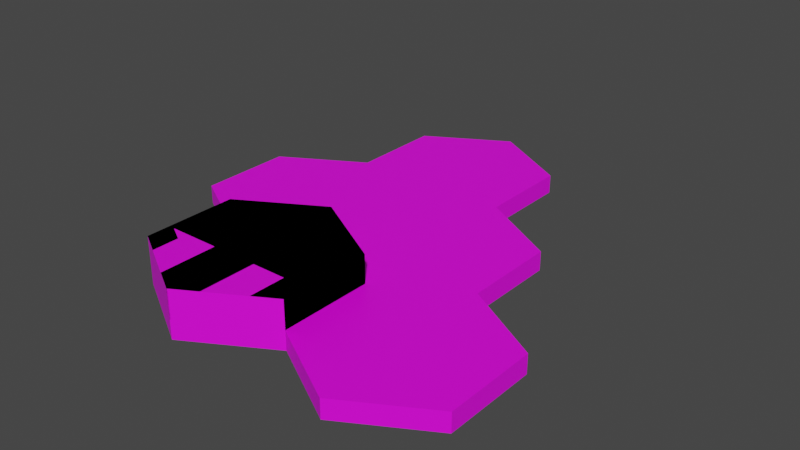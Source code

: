 # Source: 2wall.blend  (saved by Blender 3.6.13; exported with 4.5.12 LTS)
import bpy
from mathutils import Matrix  # noqa: F401  (used for matrix-valued properties, if any)

bpy.ops.wm.read_factory_settings(use_empty=True)
scene = bpy.context.scene
scene.name = 'Scene'

# ---- collections
col_collection = bpy.data.collections.new('Collection'); scene.collection.children.link(col_collection)
col_defaultsize = bpy.data.collections.new('DefaultSize'); scene.collection.children.link(col_defaultsize)

# ---- images (referenced by path relative to the original .blend; pixels are not part of the script)
import os
ASSET_DIR = os.environ.get("B2B_ASSET_DIR", "")  # directory of the original .blend (textures are referenced by path, not embedded)
HERE = os.path.dirname(os.path.abspath(__file__))  # packed textures are extracted next to this script under _unpacked/

def load_image(name, relpath, width, height, colorspace="sRGB"):
    """Load a texture the original file referenced (path relative to the .blend, or extracted next to this script)."""
    p = next((c for c in (os.path.join(HERE, relpath), os.path.join(ASSET_DIR, relpath)) if relpath and os.path.exists(c)), "")
    if p:
        img = bpy.data.images.load(p, check_existing=True)
        img.name = name
    else:  # same state as the original file: an image datablock whose file is absent (Cycles renders it pink)
        img = bpy.data.images.new(name, width, height)
        img.source = "FILE"
        img.filepath = "//" + (relpath or name)
    img.colorspace_settings.name = colorspace
    return img
img_base_palette_png_001 = load_image('base_palette.png.001', 'base_palette.png', 1024, 1024, 'sRGB')
img_base_palette_png_002 = load_image('base_palette.png.002', 'base_palette.png', 1024, 1024, 'sRGB')

# ---- materials (node trees are filled in below, after node groups)
mat_basepalette_001 = bpy.data.materials.new('BasePalette.001')
mat_basepalette_001.alpha_threshold = 0.0
mat_basepalette_001.use_transparent_shadow = False
mat_basepalette_001.roughness = 0.5
mat_basepalette_001.line_color = (0.0, 0.0, 0.0, 1.0)
mat_basepalette = bpy.data.materials.new('BasePalette')
mat_basepalette.alpha_threshold = 0.0
mat_basepalette.use_transparent_shadow = False
mat_basepalette.roughness = 0.5
mat_basepalette.line_color = (0.0, 0.0, 0.0, 1.0)

# ---- material node trees
mat_basepalette_001.use_nodes = True; mat_basepalette_001.node_tree.nodes.clear()
_N = mat_basepalette_001.node_tree.nodes; _L = mat_basepalette_001.node_tree.links
n0 = _N.new('ShaderNodeOutputMaterial'); n0.name = 'Material Output'; n0.location = (300, 300)
n1 = _N.new('ShaderNodeBsdfPrincipled'); n1.name = 'Principled BSDF'; n1.location = (10, 300)
n1.distribution = 'GGX'
n1.subsurface_method = 'RANDOM_WALK_SKIN'
n1.inputs[3].default_value = 1.45
n1.inputs[27].default_value = (0.0, 0.0, 0.0, 1.0)
n1.inputs[28].default_value = 1.0
n2 = _N.new('ShaderNodeTexImage'); n2.name = 'Image Texture'; n2.location = (-464, 137)
n2.image = img_base_palette_png_001
_L.new(n1.outputs[0], n0.inputs[0])
_L.new(n2.outputs[0], n1.inputs[0])
n0.is_active_output = True
mat_basepalette.use_nodes = True; mat_basepalette.node_tree.nodes.clear()
_N = mat_basepalette.node_tree.nodes; _L = mat_basepalette.node_tree.links
n0 = _N.new('ShaderNodeOutputMaterial'); n0.name = 'Material Output'; n0.location = (300, 300)
n1 = _N.new('ShaderNodeBsdfPrincipled'); n1.name = 'Principled BSDF'; n1.location = (10, 300)
n1.distribution = 'GGX'
n1.subsurface_method = 'RANDOM_WALK_SKIN'
n1.inputs[3].default_value = 1.45
n1.inputs[27].default_value = (0.0, 0.0, 0.0, 1.0)
n1.inputs[28].default_value = 1.0
n2 = _N.new('ShaderNodeTexImage'); n2.name = 'Image Texture'; n2.location = (-464, 137)
n2.image = img_base_palette_png_002
_L.new(n1.outputs[0], n0.inputs[0])
_L.new(n2.outputs[0], n1.inputs[0])
n0.is_active_output = True

# ---- world
world_world = bpy.data.worlds.new('World'); scene.world = world_world
world_world.use_nodes = True; world_world.node_tree.nodes.clear()
_N = world_world.node_tree.nodes; _L = world_world.node_tree.links
n0 = _N.new('ShaderNodeOutputWorld'); n0.name = 'World Output'; n0.location = (300, 300)
n1 = _N.new('ShaderNodeBackground'); n1.name = 'Background'; n1.location = (10, 300)
n1.inputs[0].default_value = (0.05088, 0.05088, 0.05088, 1.0)
_L.new(n1.outputs[0], n0.inputs[0])
n0.is_active_output = True
world_world.color = (0.05088, 0.05088, 0.05088)
world_world.use_sun_shadow = False
world_world.sun_shadow_jitter_overblur = 0.0

# ---- meshes
me_cylinder_001 = bpy.data.meshes.new('Cylinder.001')
me_cylinder_001.from_pydata([(-5.262e-09, 1.0, -3.725e-08), (-5.262e-09, 0.9194, 0.2), (0.866, 0.5, -3.725e-08), (0.7962, 0.4597, 0.2), (0.866, -0.5, -3.725e-08), (0.7962, -0.4597, 0.2), (-5.262e-09, -1.0, -3.725e-08), (-5.262e-09, -0.9194, 0.2), (-0.866, -0.5, -3.725e-08), (-0.7962, -0.4597, 0.2), (-0.866, 0.5, -3.725e-08), (-0.7962, 0.4597, 0.2), (0.866, 0.5, 0.2), (-5.262e-09, 1.0, 0.2), (0.866, -0.5, 0.2), (-5.262e-09, -1.0, 0.2), (-0.866, -0.5, 0.2), (-0.866, 0.5, 0.2), (1.732, 1.0, -3.725e-08), (1.732, 0.9194, 0.2), (2.598, 0.5, -3.725e-08), (2.528, 0.4597, 0.2), (2.598, -0.5, -3.725e-08), (2.528, -0.4597, 0.2), (1.732, -1.0, -3.725e-08), (1.732, -0.9194, 0.2), (0.866, -0.5, -3.725e-08), (0.9358, -0.4597, 0.2), (0.866, 0.5, -3.725e-08), (0.9358, 0.4597, 0.2), (2.598, 0.5, 0.2), (1.732, 1.0, 0.2), (2.598, -0.5, 0.2), (1.732, -1.0, 0.2), (0.866, -0.5, 0.2), (0.866, 0.5, 0.2), (-0.866, 2.5, -3.725e-08), (-0.866, 2.419, 0.2), (0.0, 2.0, -3.725e-08), (-0.06979, 1.96, 0.2), (0.0, 1.0, -3.725e-08), (-0.06979, 1.04, 0.2), (-0.866, 0.5, -3.725e-08), (-0.866, 0.5806, 0.2), (-1.732, 1.0, -3.725e-08), (-1.662, 1.04, 0.2), (-1.732, 2.0, -3.725e-08), (-1.662, 1.96, 0.2), (0.0, 2.0, 0.2), (-0.866, 2.5, 0.2), (0.0, 1.0, 0.2), (-0.866, 0.5, 0.2), (-1.732, 1.0, 0.2), (-1.732, 2.0, 0.2), (2.598, 0.5, 0.2), (0.866, 2.5, -3.725e-08), (0.866, 2.419, 0.2), (1.732, 2.0, -3.725e-08), (1.662, 1.96, 0.2), (1.732, 1.0, -3.725e-08), (1.662, 1.04, 0.2), (0.866, 0.5, -3.725e-08), (0.866, 0.5806, 0.2), (0.0, 1.0, -3.725e-08), (0.06978, 1.04, 0.2), (0.0, 2.0, -3.725e-08), (0.06978, 1.96, 0.2), (1.732, 2.0, 0.2), (0.866, 2.5, 0.2), (1.732, 1.0, 0.2), (0.866, 0.5, 0.2), (0.0, 1.0, 0.2), (0.0, 2.0, 0.2), (0.0, 4.0, -3.725e-08), (0.0, 3.919, 0.2), (0.866, 3.5, -3.725e-08), (0.7962, 3.46, 0.2), (0.866, 2.5, -3.725e-08), (0.7962, 2.54, 0.2), (0.0, 2.0, -3.725e-08), (0.0, 2.081, 0.2), (-0.866, 2.5, -3.725e-08), (-0.7962, 2.54, 0.2), (-0.866, 3.5, -3.725e-08), (-0.7962, 3.46, 0.2), (0.866, 3.5, 0.2), (0.0, 4.0, 0.2), (0.866, 2.5, 0.2), (0.0, 2.0, 0.2), (-0.866, 2.5, 0.2), (-0.866, 3.5, 0.2)], [], [(0, 13, 12, 2), (2, 12, 14, 4), (4, 14, 15, 6), (6, 15, 16, 8), (3, 1, 11, 9, 7, 5), (8, 16, 17, 10), (10, 17, 13, 0), (0, 2, 4, 6, 8, 10), (1, 3, 12, 13), (3, 5, 14, 12), (5, 7, 15, 14), (7, 9, 16, 15), (9, 11, 17, 16), (11, 1, 13, 17), (20, 30, 32, 22), (22, 32, 33, 24), (24, 33, 34, 26), (21, 19, 29, 27, 25, 23), (26, 34, 35, 28), (28, 35, 31, 18), (18, 20, 22, 24, 26, 28), (21, 23, 32, 30), (23, 25, 33, 32), (25, 27, 34, 33), (27, 29, 35, 34), (29, 19, 31, 35), (36, 49, 48, 38), (38, 48, 50, 40), (40, 50, 51, 42), (42, 51, 52, 44), (39, 37, 47, 45, 43, 41), (44, 52, 53, 46), (46, 53, 49, 36), (36, 38, 40, 42, 44, 46), (37, 39, 48, 49), (39, 41, 50, 48), (41, 43, 51, 50), (43, 45, 52, 51), (45, 47, 53, 52), (47, 37, 49, 53), (21, 30, 54, 31, 19), (18, 31, 54, 30, 20), (55, 68, 67, 57), (57, 67, 69, 59), (59, 69, 70, 61), (61, 70, 71, 63), (58, 56, 66, 64, 62, 60), (63, 71, 72, 65), (65, 72, 68, 55), (55, 57, 59, 61, 63, 65), (56, 58, 67, 68), (58, 60, 69, 67), (60, 62, 70, 69), (62, 64, 71, 70), (64, 66, 72, 71), (66, 56, 68, 72), (73, 86, 85, 75), (75, 85, 87, 77), (77, 87, 88, 79), (79, 88, 89, 81), (76, 74, 84, 82, 80, 78), (81, 89, 90, 83), (83, 90, 86, 73), (73, 75, 77, 79, 81, 83), (74, 76, 85, 86), (76, 78, 87, 85), (78, 80, 88, 87), (80, 82, 89, 88), (82, 84, 90, 89), (84, 74, 86, 90)])
_uv = me_cylinder_001.uv_layers.new(name='UVMap')
_uv.uv.foreach_set('vector', [0.2057, 0.9733, 0.2057, 0.9733, 0.2057, 0.9733, 0.2057, 0.9733, 0.2057, 0.9733, 0.2057, 0.9733, 0.2057, 0.9733, 0.2057, 0.9733, 0.2057, 0.9733, 0.2057, 0.9733, 0.2057, 0.9733, 0.2057, 0.9733, 0.2057, 0.9733, 0.2057, 0.9733, 0.2057, 0.9733, 0.2057, 0.9733, 0.2057, 0.9733, 0.2057, 0.9733, 0.2057, 0.9733, 0.2057, 0.9733, 0.2057, 0.9733, 0.2057, 0.9733, 0.2057, 0.9733, 0.2057, 0.9733, 0.2057, 0.9733, 0.2057, 0.9733, 0.2057, 0.9733, 0.2057, 0.9733, 0.2057, 0.9733, 0.2057, 0.9733, 0.2057, 0.9733, 0.2057, 0.9733, 0.2057, 0.9733, 0.2057, 0.9733, 0.2057, 0.9733, 0.2057, 0.9733, 0.4596, 0.9537, 0.4596, 0.9537, 0.4596, 0.9537, 0.4596, 0.9537, 0.4596, 0.9537, 0.4596, 0.9537, 0.4596, 0.9537, 0.4596, 0.9537, 0.4596, 0.9537, 0.4596, 0.9537, 0.4596, 0.9537, 0.4596, 0.9537, 0.4596, 0.9537, 0.4596, 0.9537, 0.4596, 0.9537, 0.4596, 0.9537, 0.4596, 0.9537, 0.4596, 0.9537, 0.4596, 0.9537, 0.4596, 0.9537, 0.4596, 0.9537, 0.4596, 0.9537, 0.4596, 0.9537, 0.4596, 0.9537, 0.2057, 0.9733, 0.2057, 0.9733, 0.2057, 0.9733, 0.2057, 0.9733, 0.2057, 0.9733, 0.2057, 0.9733, 0.2057, 0.9733, 0.2057, 0.9733, 0.2057, 0.9733, 0.2057, 0.9733, 0.2057, 0.9733, 0.2057, 0.9733, 0.2057, 0.9733, 0.2057, 0.9733, 0.2057, 0.9733, 0.2057, 0.9733, 0.2057, 0.9733, 0.2057, 0.9733, 0.2057, 0.9733, 0.2057, 0.9733, 0.2057, 0.9733, 0.2057, 0.9733, 0.2057, 0.9733, 0.2057, 0.9733, 0.2057, 0.9733, 0.2057, 0.9733, 0.2057, 0.9733, 0.2057, 0.9733, 0.2057, 0.9733, 0.2057, 0.9733, 0.2057, 0.9733, 0.2057, 0.9733, 0.4515, 0.959, 0.4515, 0.959, 0.4515, 0.959, 0.4515, 0.959, 0.4515, 0.959, 0.4515, 0.959, 0.4515, 0.959, 0.4515, 0.959, 0.4515, 0.959, 0.4515, 0.959, 0.4515, 0.959, 0.4515, 0.959, 0.4515, 0.959, 0.4515, 0.959, 0.4515, 0.959, 0.4515, 0.959, 0.4515, 0.959, 0.4515, 0.959, 0.4515, 0.959, 0.4515, 0.959, 0.2057, 0.9733, 0.2057, 0.9733, 0.2057, 0.9733, 0.2057, 0.9733, 0.2057, 0.9733, 0.2057, 0.9733, 0.2057, 0.9733, 0.2057, 0.9733, 0.2057, 0.9733, 0.2057, 0.9733, 0.2057, 0.9733, 0.2057, 0.9733, 0.2057, 0.9733, 0.2057, 0.9733, 0.2057, 0.9733, 0.2057, 0.9733, 0.2057, 0.9733, 0.2057, 0.9733, 0.2057, 0.9733, 0.2057, 0.9733, 0.2057, 0.9733, 0.2057, 0.9733, 0.2057, 0.9733, 0.2057, 0.9733, 0.2057, 0.9733, 0.2057, 0.9733, 0.2057, 0.9733, 0.2057, 0.9733, 0.2057, 0.9733, 0.2057, 0.9733, 0.2057, 0.9733, 0.2057, 0.9733, 0.2057, 0.9733, 0.2057, 0.9733, 0.2057, 0.9733, 0.2057, 0.9733, 0.4596, 0.9537, 0.4596, 0.9537, 0.4596, 0.9537, 0.4596, 0.9537, 0.4596, 0.9537, 0.4596, 0.9537, 0.4596, 0.9537, 0.4596, 0.9537, 0.4596, 0.9537, 0.4596, 0.9537, 0.4596, 0.9537, 0.4596, 0.9537, 0.4596, 0.9537, 0.4596, 0.9537, 0.4596, 0.9537, 0.4596, 0.9537, 0.4596, 0.9537, 0.4596, 0.9537, 0.4596, 0.9537, 0.4596, 0.9537, 0.4596, 0.9537, 0.4596, 0.9537, 0.4596, 0.9537, 0.4596, 0.9537, 0.4515, 0.959, 0.4515, 0.959, 0.4515, 0.959, 0.4515, 0.959, 0.4515, 0.959, 0.2298, 0.4866, 0.2298, 0.4866, 0.2298, 0.4866, 0.2298, 0.4866, 0.2298, 0.4866, 0.2057, 0.9733, 0.2057, 0.9733, 0.2057, 0.9733, 0.2057, 0.9733, 0.2057, 0.9733, 0.2057, 0.9733, 0.2057, 0.9733, 0.2057, 0.9733, 0.2057, 0.9733, 0.2057, 0.9733, 0.2057, 0.9733, 0.2057, 0.9733, 0.2057, 0.9733, 0.2057, 0.9733, 0.2057, 0.9733, 0.2057, 0.9733, 0.2057, 0.9733, 0.2057, 0.9733, 0.2057, 0.9733, 0.2057, 0.9733, 0.2057, 0.9733, 0.2057, 0.9733, 0.2057, 0.9733, 0.2057, 0.9733, 0.2057, 0.9733, 0.2057, 0.9733, 0.2057, 0.9733, 0.2057, 0.9733, 0.2057, 0.9733, 0.2057, 0.9733, 0.2057, 0.9733, 0.2057, 0.9733, 0.2057, 0.9733, 0.2057, 0.9733, 0.2057, 0.9733, 0.2057, 0.9733, 0.4596, 0.9537, 0.4596, 0.9537, 0.4596, 0.9537, 0.4596, 0.9537, 0.4596, 0.9537, 0.4596, 0.9537, 0.4596, 0.9537, 0.4596, 0.9537, 0.4596, 0.9537, 0.4596, 0.9537, 0.4596, 0.9537, 0.4596, 0.9537, 0.4596, 0.9537, 0.4596, 0.9537, 0.4596, 0.9537, 0.4596, 0.9537, 0.4596, 0.9537, 0.4596, 0.9537, 0.4596, 0.9537, 0.4596, 0.9537, 0.4596, 0.9537, 0.4596, 0.9537, 0.4596, 0.9537, 0.4596, 0.9537, 0.2057, 0.9733, 0.2057, 0.9733, 0.2057, 0.9733, 0.2057, 0.9733, 0.2057, 0.9733, 0.2057, 0.9733, 0.2057, 0.9733, 0.2057, 0.9733, 0.2057, 0.9733, 0.2057, 0.9733, 0.2057, 0.9733, 0.2057, 0.9733, 0.2057, 0.9733, 0.2057, 0.9733, 0.2057, 0.9733, 0.2057, 0.9733, 0.2057, 0.9733, 0.2057, 0.9733, 0.2057, 0.9733, 0.2057, 0.9733, 0.2057, 0.9733, 0.2057, 0.9733, 0.2057, 0.9733, 0.2057, 0.9733, 0.2057, 0.9733, 0.2057, 0.9733, 0.2057, 0.9733, 0.2057, 0.9733, 0.2057, 0.9733, 0.2057, 0.9733, 0.2057, 0.9733, 0.2057, 0.9733, 0.2057, 0.9733, 0.2057, 0.9733, 0.2057, 0.9733, 0.2057, 0.9733, 0.4596, 0.9537, 0.4596, 0.9537, 0.4596, 0.9537, 0.4596, 0.9537, 0.4596, 0.9537, 0.4596, 0.9537, 0.4596, 0.9537, 0.4596, 0.9537, 0.4596, 0.9537, 0.4596, 0.9537, 0.4596, 0.9537, 0.4596, 0.9537, 0.4596, 0.9537, 0.4596, 0.9537, 0.4596, 0.9537, 0.4596, 0.9537, 0.4596, 0.9537, 0.4596, 0.9537, 0.4596, 0.9537, 0.4596, 0.9537, 0.4596, 0.9537, 0.4596, 0.9537, 0.4596, 0.9537, 0.4596, 0.9537])
me_cylinder_001.materials.append(mat_basepalette_001)
me_cylinder_001.update()
me_cylinder_002 = bpy.data.meshes.new('Cylinder.002')
me_cylinder_002.from_pydata([(-0.866, -0.5, 0.0), (0.866, -0.5, 0.0), (-0.866, 0.5, 0.0), (0.866, 0.5, 0.0), (-5.262e-09, -1.0, -3.725e-08), (-5.262e-09, 1.0, -3.725e-08), (-0.866, 0.5, 0.3), (-0.866, -0.5, 0.3), (-5.262e-09, -1.0, 0.3), (0.866, -0.5, 0.3), (0.866, 0.5, 0.3), (-5.262e-09, 1.0, 0.3)], [], [(0, 2, 5, 3, 1, 4), (7, 8, 9, 10, 11, 6), (3, 5, 11, 10), (5, 2, 6, 11), (4, 1, 9, 8), (0, 4, 8, 7), (1, 3, 10, 9), (2, 0, 7, 6)])
_uv = me_cylinder_002.uv_layers.new(name='UVMap')
_uv.uv.foreach_set('vector', [0.3847, 0.807, 0.3847, 0.807, 0.3847, 0.807, 0.3847, 0.807, 0.3847, 0.807, 0.3847, 0.807, 0.3847, 0.807, 0.3847, 0.807, 0.3847, 0.807, 0.3847, 0.807, 0.3847, 0.807, 0.3847, 0.807, 0.3847, 0.807, 0.3847, 0.807, 0.3847, 0.807, 0.3847, 0.807, 0.3847, 0.807, 0.3847, 0.807, 0.3847, 0.807, 0.3847, 0.807, 0.3847, 0.807, 0.3847, 0.807, 0.3847, 0.807, 0.3847, 0.807, 0.3847, 0.807, 0.3847, 0.807, 0.3847, 0.807, 0.3847, 0.807, 0.3847, 0.807, 0.3847, 0.807, 0.3847, 0.807, 0.3847, 0.807, 0.3847, 0.807, 0.3847, 0.807, 0.3847, 0.807, 0.3847, 0.807])
me_cylinder_002.materials.append(mat_basepalette)
me_cylinder_002.update()
me_plane_001 = bpy.data.meshes.new('Plane.001')
me_plane_001.from_pydata([(-0.866, -0.25, 0.0), (0.866, -0.25, 0.0), (-0.866, 0.5, 0.0), (0.866, 0.5, 0.0), (-0.866, 0.5, 0.3), (-0.866, -0.25, 0.3), (0.866, -0.25, 0.3), (0.866, 0.5, 0.3), (0.0, 1.0, 0.0), (0.0, 1.0, 0.3)], [], [(0, 2, 8, 3, 1), (5, 6, 7, 9, 4), (1, 3, 7, 6), (2, 0, 5, 4), (8, 2, 4, 9), (0, 1, 6, 5), (3, 8, 9, 7)])
_uv = me_plane_001.uv_layers.new(name='UVMap')
_uv.uv.foreach_set('vector', [0.3847, 0.807, 0.3847, 0.807, 0.3847, 0.807, 0.3847, 0.807, 0.3847, 0.807, 0.3847, 0.807, 0.3847, 0.807, 0.3847, 0.807, 0.3847, 0.807, 0.3847, 0.807, 0.3847, 0.807, 0.3847, 0.807, 0.3847, 0.807, 0.3847, 0.807, 0.3847, 0.807, 0.3847, 0.807, 0.3847, 0.807, 0.3847, 0.807, 0.3847, 0.807, 0.3847, 0.807, 0.3847, 0.807, 0.3847, 0.807, 0.3847, 0.807, 0.3847, 0.807, 0.3847, 0.807, 0.3847, 0.807, 0.3847, 0.807, 0.3847, 0.807, 0.3847, 0.807, 0.3847, 0.807])
me_plane_001.materials.append(mat_basepalette)
me_plane_001.update()
me_plane = bpy.data.meshes.new('Plane')
me_plane.from_pydata([(-0.866, -0.25, 0.0), (0.866, -0.25, 0.0), (-0.866, 0.25, 0.0), (0.866, 0.25, 0.0), (-0.866, 0.25, 0.3), (-0.866, -0.25, 0.3), (0.866, -0.25, 0.3), (0.866, 0.25, 0.3)], [], [(0, 2, 3, 1), (5, 6, 7, 4), (1, 3, 7, 6), (2, 0, 5, 4), (3, 2, 4, 7), (0, 1, 6, 5)])
_uv = me_plane.uv_layers.new(name='UVMap')
_uv.uv.foreach_set('vector', [0.3847, 0.807, 0.3847, 0.807, 0.3847, 0.807, 0.3847, 0.807, 0.3847, 0.807, 0.3847, 0.807, 0.3847, 0.807, 0.3847, 0.807, 0.3847, 0.807, 0.3847, 0.807, 0.3847, 0.807, 0.3847, 0.807, 0.3847, 0.807, 0.3847, 0.807, 0.3847, 0.807, 0.3847, 0.807, 0.3847, 0.807, 0.3847, 0.807, 0.3847, 0.807, 0.3847, 0.807, 0.3847, 0.807, 0.3847, 0.807, 0.3847, 0.807, 0.3847, 0.807])
me_plane.materials.append(mat_basepalette)
me_plane.update()
me_cylinder_006 = bpy.data.meshes.new('Cylinder.006')
me_cylinder_006.from_pydata([(-0.866, 0.25, 1.49e-07), (0.1443, -0.25, 1.49e-07), (-0.866, -0.25, 1.49e-07), (0.6495, 0.625, 2.086e-07), (-0.1443, 0.25, 1.49e-07), (0.2165, 0.875, 2.086e-07), (-0.866, -0.25, 0.3), (0.1443, -0.25, 0.3), (-0.866, 0.25, 0.3), (0.2165, 0.875, 0.3), (0.6495, 0.625, 0.3), (-0.1443, 0.25, 0.3)], [], [(2, 0, 4, 1), (3, 1, 4, 5), (6, 7, 11, 8), (10, 9, 11, 7), (1, 3, 10, 7), (3, 5, 9, 10), (2, 1, 7, 6), (5, 4, 11, 9), (4, 0, 8, 11), (0, 2, 6, 8)])
_uv = me_cylinder_006.uv_layers.new(name='UVMap')
_uv.uv.foreach_set('vector', [0.3847, 0.807, 0.3847, 0.807, 0.3847, 0.807, 0.3847, 0.807, 0.3847, 0.807, 0.3847, 0.807, 0.3847, 0.807, 0.3847, 0.807, 0.3847, 0.807, 0.3847, 0.807, 0.3847, 0.807, 0.3847, 0.807, 0.3847, 0.807, 0.3847, 0.807, 0.3847, 0.807, 0.3847, 0.807, 0.3847, 0.807, 0.3847, 0.807, 0.3847, 0.807, 0.3847, 0.807, 0.3847, 0.807, 0.3847, 0.807, 0.3847, 0.807, 0.3847, 0.807, 0.3847, 0.807, 0.3847, 0.807, 0.3847, 0.807, 0.3847, 0.807, 0.3847, 0.807, 0.3847, 0.807, 0.3847, 0.807, 0.3847, 0.807, 0.3847, 0.807, 0.3847, 0.807, 0.3847, 0.807, 0.3847, 0.807, 0.3847, 0.807, 0.3847, 0.807, 0.3847, 0.807, 0.3847, 0.807])
me_cylinder_006.materials.append(mat_basepalette_001)
me_cylinder_006.materials.append(mat_basepalette)
me_cylinder_006.update()
me_cylinder_008 = bpy.data.meshes.new('Cylinder.008')
me_cylinder_008.from_pydata([(-0.866, 0.5, 0.0), (0.1443, -0.25, 1.49e-07), (-0.866, -0.25, 1.49e-07), (0.6495, 0.625, 2.086e-07), (0.0, 1.0, 0.0), (-0.866, -0.25, 0.3), (0.1443, -0.25, 0.3), (-0.866, 0.5, 0.3), (0.0, 1.0, 0.3), (0.6495, 0.625, 0.3)], [], [(2, 0, 4, 1), (5, 6, 9, 8, 7), (1, 3, 9, 6), (2, 1, 6, 5), (4, 0, 7, 8), (0, 2, 5, 7), (9, 3, 4, 8)])
_uv = me_cylinder_008.uv_layers.new(name='UVMap')
_uv.uv.foreach_set('vector', [0.3847, 0.807, 0.3847, 0.807, 0.3847, 0.807, 0.3847, 0.807, 0.3847, 0.807, 0.3847, 0.807, 0.3847, 0.807, 0.3847, 0.807, 0.3847, 0.807, 0.3847, 0.807, 0.3847, 0.807, 0.3847, 0.807, 0.3847, 0.807, 0.3847, 0.807, 0.3847, 0.807, 0.3847, 0.807, 0.3847, 0.807, 0.3847, 0.807, 0.3847, 0.807, 0.3847, 0.807, 0.3847, 0.807, 0.3847, 0.807, 0.3847, 0.807, 0.3847, 0.807, 0.3847, 0.807, 0.3847, 0.807, 0.3847, 0.807, 0.3847, 0.807, 0.3847, 0.807])
me_cylinder_008.materials.append(mat_basepalette_001)
me_cylinder_008.materials.append(mat_basepalette)
me_cylinder_008.update()
me_plane_006 = bpy.data.meshes.new('Plane.006')
me_plane_006.from_pydata([(-0.25, 0.8557, 0.0), (-0.25, -0.8557, 0.0), (0.25, 0.8557, 0.0), (0.25, -0.8557, 0.0), (0.25, 0.8557, 0.3), (-0.25, 0.8557, 0.3), (-0.25, -0.8557, 0.3), (0.25, -0.8557, 0.3), (8.941e-08, -1.0, 0.0), (8.941e-08, -1.0, 0.3), (-8.941e-08, 1.0, 0.0), (-8.941e-08, 1.0, 0.3)], [], [(0, 10, 2, 3, 8, 1), (5, 6, 9, 7, 4, 11), (8, 3, 7, 9), (10, 0, 5, 11), (3, 2, 4, 7), (0, 1, 6, 5), (1, 8, 9, 6), (2, 10, 11, 4)])
_uv = me_plane_006.uv_layers.new(name='UVMap')
_uv.uv.foreach_set('vector', [0.3847, 0.807, 0.3847, 0.807, 0.3847, 0.807, 0.3847, 0.807, 0.3847, 0.807, 0.3847, 0.807, 0.3847, 0.807, 0.3847, 0.807, 0.3847, 0.807, 0.3847, 0.807, 0.3847, 0.807, 0.3847, 0.807, 0.3847, 0.807, 0.3847, 0.807, 0.3847, 0.807, 0.3847, 0.807, 0.3847, 0.807, 0.3847, 0.807, 0.3847, 0.807, 0.3847, 0.807, 0.3847, 0.807, 0.3847, 0.807, 0.3847, 0.807, 0.3847, 0.807, 0.3847, 0.807, 0.3847, 0.807, 0.3847, 0.807, 0.3847, 0.807, 0.3847, 0.807, 0.3847, 0.807, 0.3847, 0.807, 0.3847, 0.807, 0.3847, 0.807, 0.3847, 0.807, 0.3847, 0.807, 0.3847, 0.807])
me_plane_006.materials.append(mat_basepalette)
me_plane_006.update()
me_plane_007 = bpy.data.meshes.new('Plane.007')
me_plane_007.from_pydata([(0.866, -0.5, 0.0), (0.866, 0.5, 0.0), (0.616, -0.6443, 0.0), (0.616, 0.6443, 0.0), (0.616, -0.6443, 0.3), (0.866, -0.5, 0.3), (0.866, 0.5, 0.3), (0.616, 0.6443, 0.3)], [], [(0, 2, 3, 1), (5, 6, 7, 4), (1, 3, 7, 6), (2, 0, 5, 4), (3, 2, 4, 7), (0, 1, 6, 5)])
_uv = me_plane_007.uv_layers.new(name='UVMap')
_uv.uv.foreach_set('vector', [0.3847, 0.807, 0.3847, 0.807, 0.3847, 0.807, 0.3847, 0.807, 0.3847, 0.807, 0.3847, 0.807, 0.3847, 0.807, 0.3847, 0.807, 0.3847, 0.807, 0.3847, 0.807, 0.3847, 0.807, 0.3847, 0.807, 0.3847, 0.807, 0.3847, 0.807, 0.3847, 0.807, 0.3847, 0.807, 0.3847, 0.807, 0.3847, 0.807, 0.3847, 0.807, 0.3847, 0.807, 0.3847, 0.807, 0.3847, 0.807, 0.3847, 0.807, 0.3847, 0.807])
me_plane_007.materials.append(mat_basepalette)
me_plane_007.update()
me_plane_002 = bpy.data.meshes.new('Plane.002')
me_plane_002.from_pydata([(-0.866, -0.2113, 0.0), (-0.866, -0.5, 0.0), (-0.616, -0.6443, 0.0), (-0.6156, -0.3548, 0.0), (-0.866, -0.2113, 0.3), (-0.866, -0.5, 0.3), (-0.616, -0.6443, 0.3), (-0.6156, -0.3548, 0.3)], [], [(1, 0, 3, 2), (5, 6, 7, 4), (2, 3, 7, 6), (0, 1, 5, 4), (3, 0, 4, 7), (1, 2, 6, 5)])
_uv = me_plane_002.uv_layers.new(name='UVMap')
_uv.uv.foreach_set('vector', [0.3847, 0.807, 0.3847, 0.807, 0.3847, 0.807, 0.3847, 0.807, 0.3847, 0.807, 0.3847, 0.807, 0.3847, 0.807, 0.3847, 0.807, 0.3847, 0.807, 0.3847, 0.807, 0.3847, 0.807, 0.3847, 0.807, 0.3847, 0.807, 0.3847, 0.807, 0.3847, 0.807, 0.3847, 0.807, 0.3847, 0.807, 0.3847, 0.807, 0.3847, 0.807, 0.3847, 0.807, 0.3847, 0.807, 0.3847, 0.807, 0.3847, 0.807, 0.3847, 0.807])
me_plane_002.materials.append(mat_basepalette)
me_plane_002.update()

# ---- objects
ob_basetile = bpy.data.objects.new('BaseTile', me_cylinder_001)
ob_varomacliff1 = bpy.data.objects.new('VaromaCliff1', me_cylinder_002)
ob_varomacliff2 = bpy.data.objects.new('VaromaCliff2', me_plane_001)
ob_varomacliff = bpy.data.objects.new('VaromaCliff', me_plane)
ob_varomacliff3 = bpy.data.objects.new('VaromaCliff3', me_cylinder_006)
ob_varomacliff4 = bpy.data.objects.new('VaromaCliff4', me_cylinder_008)
ob_varomacliff5 = bpy.data.objects.new('VaromaCliff5', me_plane_006)
ob_varomacliff6 = bpy.data.objects.new('VaromaCliff6', me_plane_007)
ob_varomacliff7 = bpy.data.objects.new('VaromaCliff7', me_plane_002)

# ---- transforms, parenting, visibility, modifiers, constraints
ob_basetile.location = (0.0, 0.0, -0.2)
ob_varomacliff1.location = (0.0, 0.0, 0.0)
ob_varomacliff2.location = (0.0, 0.0, 0.0)
ob_varomacliff.location = (0.0, 0.0, 0.0)
ob_varomacliff3.location = (0.0, 0.0, 0.0)
ob_varomacliff4.location = (0.0, 0.0, 0.0)
ob_varomacliff5.location = (0.0, 0.0, 0.0)
ob_varomacliff6.location = (0.0, 0.0, 0.0)
ob_varomacliff7.location = (0.0, 0.0, 0.0)

# ---- collection membership
col_collection.objects.link(ob_basetile)
col_defaultsize.objects.link(ob_varomacliff1)
col_defaultsize.objects.link(ob_varomacliff2)
col_defaultsize.objects.link(ob_varomacliff)
col_defaultsize.objects.link(ob_varomacliff3)
col_defaultsize.objects.link(ob_varomacliff4)
col_defaultsize.objects.link(ob_varomacliff5)
col_defaultsize.objects.link(ob_varomacliff6)
col_defaultsize.objects.link(ob_varomacliff7)

# ---- scene / render settings (as saved in the file)
scene.frame_start = 1; scene.frame_end = 250; scene.frame_set(18)
scene.render.engine = 'BLENDER_EEVEE_NEXT'
scene.cycles.sampling_pattern = 'TABULATED_SOBOL'
scene.view_settings.view_transform = 'Filmic'
bpy.context.view_layer.update()

# ---- added for rendering (the .blend has no active camera and no usable light): camera, sun
cam_auto = bpy.data.cameras.new('AutoCamera')
cam_auto.lens = 50.0
cam_auto.sensor_width = 36.0
cam_auto.clip_end = 1000.0
ob_auto_camera = bpy.data.objects.new('AutoCamera', cam_auto)
scene.collection.objects.link(ob_auto_camera)
ob_auto_camera.location = (6.57025, -5.86469, 4.95979)
ob_auto_camera.rotation_euler = (1.09748, -7.21219e-08, 0.694738)
scene.camera = ob_auto_camera
light_auto_sun = bpy.data.lights.new('AutoSun', 'SUN')
light_auto_sun.energy = 3.0
light_auto_sun.angle = 0.0523599
ob_auto_sun = bpy.data.objects.new('AutoSun', light_auto_sun)
scene.collection.objects.link(ob_auto_sun)
ob_auto_sun.rotation_euler = (0.872665, 0.174533, 0.523599)
bpy.context.view_layer.update()
